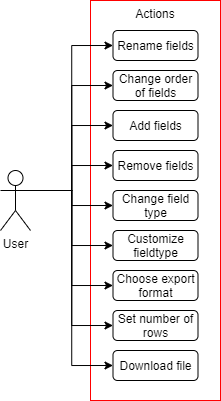

The diagram above was exported from draw.io. Its source (the exported page's mxGraphModel, read from the mxfile embedded in the PNG):
<mxGraphModel dx="813" dy="470" grid="1" gridSize="10" guides="1" tooltips="1" connect="1" arrows="1" fold="1" page="1" pageScale="1" pageWidth="827" pageHeight="1169" background="#ffffff" math="0" shadow="0">
  <root>
    <mxCell id="0" />
    <mxCell id="1" parent="0" />
    <mxCell id="o6splH2ccJP_5bize6mA-7" value="Actions" style="rounded=0;whiteSpace=wrap;html=1;fillColor=none;strokeColor=#FF0000;verticalAlign=top;" vertex="1" parent="1">
      <mxGeometry x="120" y="70" width="130" height="400" as="geometry" />
    </mxCell>
    <mxCell id="o6splH2ccJP_5bize6mA-19" style="edgeStyle=orthogonalEdgeStyle;rounded=0;orthogonalLoop=1;jettySize=auto;html=1;exitX=1;exitY=0.3333333333333333;exitDx=0;exitDy=0;exitPerimeter=0;entryX=0;entryY=0.5;entryDx=0;entryDy=0;" edge="1" parent="1" source="o6splH2ccJP_5bize6mA-6" target="o6splH2ccJP_5bize6mA-8">
      <mxGeometry relative="1" as="geometry" />
    </mxCell>
    <mxCell id="o6splH2ccJP_5bize6mA-20" style="edgeStyle=orthogonalEdgeStyle;rounded=0;orthogonalLoop=1;jettySize=auto;html=1;exitX=1;exitY=0.3333333333333333;exitDx=0;exitDy=0;exitPerimeter=0;entryX=0;entryY=0.5;entryDx=0;entryDy=0;" edge="1" parent="1" source="o6splH2ccJP_5bize6mA-6" target="o6splH2ccJP_5bize6mA-9">
      <mxGeometry relative="1" as="geometry" />
    </mxCell>
    <mxCell id="o6splH2ccJP_5bize6mA-21" style="edgeStyle=orthogonalEdgeStyle;rounded=0;orthogonalLoop=1;jettySize=auto;html=1;exitX=1;exitY=0.3333333333333333;exitDx=0;exitDy=0;exitPerimeter=0;entryX=0;entryY=0.5;entryDx=0;entryDy=0;" edge="1" parent="1" source="o6splH2ccJP_5bize6mA-6" target="o6splH2ccJP_5bize6mA-10">
      <mxGeometry relative="1" as="geometry" />
    </mxCell>
    <mxCell id="o6splH2ccJP_5bize6mA-22" style="edgeStyle=orthogonalEdgeStyle;rounded=0;orthogonalLoop=1;jettySize=auto;html=1;exitX=1;exitY=0.3333333333333333;exitDx=0;exitDy=0;exitPerimeter=0;entryX=0;entryY=0.5;entryDx=0;entryDy=0;" edge="1" parent="1" source="o6splH2ccJP_5bize6mA-6" target="o6splH2ccJP_5bize6mA-11">
      <mxGeometry relative="1" as="geometry" />
    </mxCell>
    <mxCell id="o6splH2ccJP_5bize6mA-23" style="edgeStyle=orthogonalEdgeStyle;rounded=0;orthogonalLoop=1;jettySize=auto;html=1;exitX=1;exitY=0.3333333333333333;exitDx=0;exitDy=0;exitPerimeter=0;entryX=0;entryY=0.5;entryDx=0;entryDy=0;" edge="1" parent="1" source="o6splH2ccJP_5bize6mA-6" target="o6splH2ccJP_5bize6mA-12">
      <mxGeometry relative="1" as="geometry" />
    </mxCell>
    <mxCell id="o6splH2ccJP_5bize6mA-24" style="edgeStyle=orthogonalEdgeStyle;rounded=0;orthogonalLoop=1;jettySize=auto;html=1;exitX=1;exitY=0.3333333333333333;exitDx=0;exitDy=0;exitPerimeter=0;entryX=0;entryY=0.5;entryDx=0;entryDy=0;" edge="1" parent="1" source="o6splH2ccJP_5bize6mA-6" target="o6splH2ccJP_5bize6mA-13">
      <mxGeometry relative="1" as="geometry" />
    </mxCell>
    <mxCell id="o6splH2ccJP_5bize6mA-25" style="edgeStyle=orthogonalEdgeStyle;rounded=0;orthogonalLoop=1;jettySize=auto;html=1;exitX=1;exitY=0.3333333333333333;exitDx=0;exitDy=0;exitPerimeter=0;entryX=0;entryY=0.5;entryDx=0;entryDy=0;" edge="1" parent="1" source="o6splH2ccJP_5bize6mA-6" target="o6splH2ccJP_5bize6mA-14">
      <mxGeometry relative="1" as="geometry" />
    </mxCell>
    <mxCell id="o6splH2ccJP_5bize6mA-26" style="edgeStyle=orthogonalEdgeStyle;rounded=0;orthogonalLoop=1;jettySize=auto;html=1;exitX=1;exitY=0.3333333333333333;exitDx=0;exitDy=0;exitPerimeter=0;entryX=0;entryY=0.5;entryDx=0;entryDy=0;" edge="1" parent="1" source="o6splH2ccJP_5bize6mA-6" target="o6splH2ccJP_5bize6mA-15">
      <mxGeometry relative="1" as="geometry" />
    </mxCell>
    <mxCell id="o6splH2ccJP_5bize6mA-27" style="edgeStyle=orthogonalEdgeStyle;rounded=0;orthogonalLoop=1;jettySize=auto;html=1;exitX=1;exitY=0.3333333333333333;exitDx=0;exitDy=0;exitPerimeter=0;entryX=0;entryY=0.5;entryDx=0;entryDy=0;" edge="1" parent="1" source="o6splH2ccJP_5bize6mA-6" target="o6splH2ccJP_5bize6mA-16">
      <mxGeometry relative="1" as="geometry" />
    </mxCell>
    <mxCell id="o6splH2ccJP_5bize6mA-6" value="User" style="shape=umlActor;verticalLabelPosition=bottom;verticalAlign=top;html=1;outlineConnect=0;" vertex="1" parent="1">
      <mxGeometry x="30" y="240" width="30" height="60" as="geometry" />
    </mxCell>
    <mxCell id="o6splH2ccJP_5bize6mA-8" value="Rename fields" style="rounded=1;whiteSpace=wrap;html=1;fillColor=none;" vertex="1" parent="1">
      <mxGeometry x="142.5" y="100" width="85" height="30" as="geometry" />
    </mxCell>
    <mxCell id="o6splH2ccJP_5bize6mA-9" value="Change order of fields" style="rounded=1;whiteSpace=wrap;html=1;fillColor=none;" vertex="1" parent="1">
      <mxGeometry x="142.5" y="140" width="85" height="30" as="geometry" />
    </mxCell>
    <mxCell id="o6splH2ccJP_5bize6mA-10" value="Add fields" style="rounded=1;whiteSpace=wrap;html=1;fillColor=none;" vertex="1" parent="1">
      <mxGeometry x="142.5" y="180" width="85" height="30" as="geometry" />
    </mxCell>
    <mxCell id="o6splH2ccJP_5bize6mA-11" value="Remove fields" style="rounded=1;whiteSpace=wrap;html=1;fillColor=none;" vertex="1" parent="1">
      <mxGeometry x="142.5" y="220" width="85" height="30" as="geometry" />
    </mxCell>
    <mxCell id="o6splH2ccJP_5bize6mA-12" value="Change field type" style="rounded=1;whiteSpace=wrap;html=1;fillColor=none;" vertex="1" parent="1">
      <mxGeometry x="142.5" y="260" width="85" height="30" as="geometry" />
    </mxCell>
    <mxCell id="o6splH2ccJP_5bize6mA-13" value="Customize fieldtype" style="rounded=1;whiteSpace=wrap;html=1;fillColor=none;" vertex="1" parent="1">
      <mxGeometry x="142.5" y="300" width="85" height="30" as="geometry" />
    </mxCell>
    <mxCell id="o6splH2ccJP_5bize6mA-14" value="Choose export format" style="rounded=1;whiteSpace=wrap;html=1;fillColor=none;" vertex="1" parent="1">
      <mxGeometry x="142.5" y="340" width="85" height="30" as="geometry" />
    </mxCell>
    <mxCell id="o6splH2ccJP_5bize6mA-15" value="Set number of rows" style="rounded=1;whiteSpace=wrap;html=1;fillColor=none;" vertex="1" parent="1">
      <mxGeometry x="142.5" y="380" width="85" height="30" as="geometry" />
    </mxCell>
    <mxCell id="o6splH2ccJP_5bize6mA-16" value="Download file" style="rounded=1;whiteSpace=wrap;html=1;fillColor=none;" vertex="1" parent="1">
      <mxGeometry x="142.5" y="420" width="85" height="30" as="geometry" />
    </mxCell>
  </root>
</mxGraphModel>